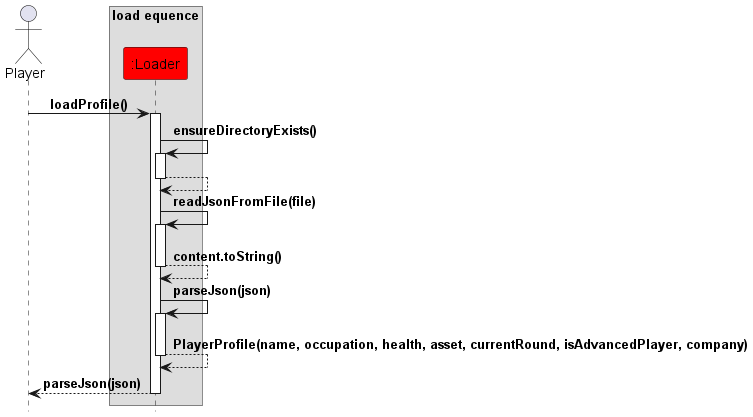

The diagram above was rendered by PlantUML. Its source (embedded in the PNG):
@startuml
!include Style.puml

Actor "Player" as player
box "load equence"
participant ":Loader" as loader #Red
end box

player -> loader : loadProfile()
activate loader

loader -> loader : ensureDirectoryExists()
activate loader
return

loader -> loader : readJsonFromFile(file)
activate loader
return content.toString()

loader -> loader : parseJson(json)
activate loader
return PlayerProfile(name, occupation, health, asset, currentRound, isAdvancedPlayer, company)

return parseJson(json)
@enduml